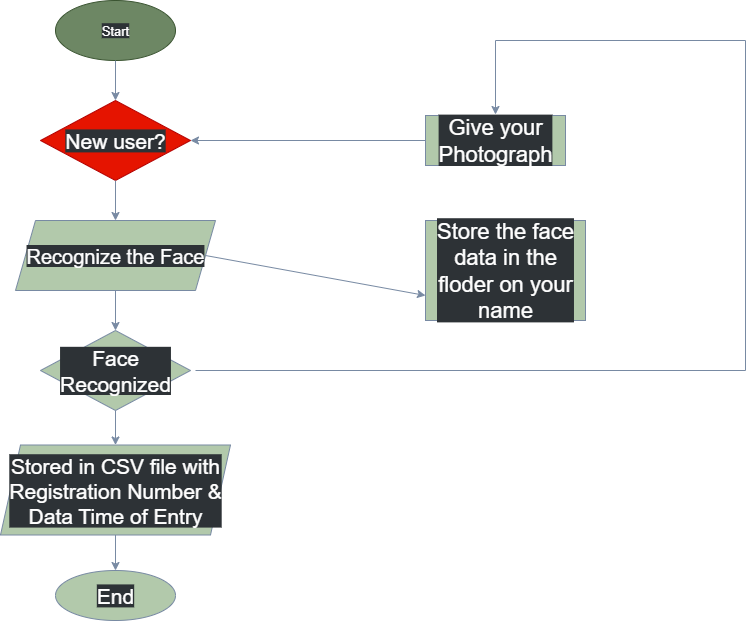

The diagram above was exported from draw.io. Its source (the exported page's mxGraphModel, read from the mxfile embedded in the PNG):
<mxGraphModel dx="1389" dy="703" grid="1" gridSize="10" guides="1" tooltips="1" connect="1" arrows="1" fold="1" page="1" pageScale="1" pageWidth="827" pageHeight="1169" math="0" shadow="0">
  <root>
    <mxCell id="0" />
    <mxCell id="1" parent="0" />
    <mxCell id="luPbz6iS92cNYzyOxBoe-2" value="Start" style="ellipse;whiteSpace=wrap;html=1;strokeColor=#3A5431;fillColor=#6d8764;fontColor=#ffffff;fontSize=13;" vertex="1" parent="1">
      <mxGeometry x="80" y="50" width="120" height="60" as="geometry" />
    </mxCell>
    <mxCell id="luPbz6iS92cNYzyOxBoe-3" value="New user?" style="rhombus;whiteSpace=wrap;html=1;strokeColor=#B20000;fontColor=#ffffff;fillColor=light-dark(#E51400,#FF0000);fontSize=21;" vertex="1" parent="1">
      <mxGeometry x="65" y="150" width="150" height="80" as="geometry" />
    </mxCell>
    <mxCell id="luPbz6iS92cNYzyOxBoe-4" value="Recognize the Face" style="shape=parallelogram;perimeter=parallelogramPerimeter;whiteSpace=wrap;html=1;fixedSize=1;strokeColor=#788AA3;fontColor=#46495D;fillColor=light-dark(#B2C9AB,#FF0080);fontSize=20;" vertex="1" parent="1">
      <mxGeometry x="40" y="270" width="200" height="70" as="geometry" />
    </mxCell>
    <mxCell id="luPbz6iS92cNYzyOxBoe-5" value="Face Recognized" style="rhombus;whiteSpace=wrap;html=1;strokeColor=#788AA3;fontColor=light-dark(#46495D,#000000);fillColor=light-dark(#B2C9AB,#00FFFF);fontSize=21;" vertex="1" parent="1">
      <mxGeometry x="65" y="380" width="150" height="80" as="geometry" />
    </mxCell>
    <mxCell id="luPbz6iS92cNYzyOxBoe-6" value="Stored in CSV file with Registration Number &amp;amp; Data Time of Entry" style="shape=parallelogram;perimeter=parallelogramPerimeter;whiteSpace=wrap;html=1;fixedSize=1;strokeColor=#788AA3;fontColor=#46495D;fillColor=light-dark(#B2C9AB,#FF8000);fontSize=21;" vertex="1" parent="1">
      <mxGeometry x="25" y="494.5" width="230" height="90" as="geometry" />
    </mxCell>
    <mxCell id="luPbz6iS92cNYzyOxBoe-7" value="End" style="ellipse;whiteSpace=wrap;html=1;strokeColor=#788AA3;fontColor=light-dark(#46495D,#000000);fillColor=light-dark(#B2C9AB,#FFE599);fontSize=21;" vertex="1" parent="1">
      <mxGeometry x="80" y="620" width="120" height="50" as="geometry" />
    </mxCell>
    <mxCell id="luPbz6iS92cNYzyOxBoe-8" value="Give your Photograph" style="rounded=0;whiteSpace=wrap;html=1;strokeColor=#788AA3;fontColor=#46495D;fillColor=light-dark(#B2C9AB,#FFFF99);fontSize=22;" vertex="1" parent="1">
      <mxGeometry x="450" y="165" width="140" height="50" as="geometry" />
    </mxCell>
    <mxCell id="luPbz6iS92cNYzyOxBoe-9" value="Store the face data in the floder on your name" style="rounded=0;whiteSpace=wrap;html=1;strokeColor=#788AA3;fontColor=light-dark(#46495D,#000000);fillColor=light-dark(#B2C9AB,#CC99FF);fontSize=22;" vertex="1" parent="1">
      <mxGeometry x="450" y="270" width="160" height="100" as="geometry" />
    </mxCell>
    <mxCell id="luPbz6iS92cNYzyOxBoe-10" value="" style="endArrow=classic;html=1;rounded=0;strokeColor=#788AA3;fontColor=#46495D;fillColor=#B2C9AB;exitX=0.5;exitY=1;exitDx=0;exitDy=0;entryX=0.5;entryY=0;entryDx=0;entryDy=0;" edge="1" parent="1" source="luPbz6iS92cNYzyOxBoe-2" target="luPbz6iS92cNYzyOxBoe-3">
      <mxGeometry width="50" height="50" relative="1" as="geometry">
        <mxPoint x="360" y="290" as="sourcePoint" />
        <mxPoint x="410" y="240" as="targetPoint" />
      </mxGeometry>
    </mxCell>
    <mxCell id="luPbz6iS92cNYzyOxBoe-11" value="" style="endArrow=classic;html=1;rounded=0;strokeColor=#788AA3;fontColor=#46495D;fillColor=#B2C9AB;exitX=0.5;exitY=1;exitDx=0;exitDy=0;entryX=0.5;entryY=0;entryDx=0;entryDy=0;" edge="1" parent="1" source="luPbz6iS92cNYzyOxBoe-3" target="luPbz6iS92cNYzyOxBoe-4">
      <mxGeometry width="50" height="50" relative="1" as="geometry">
        <mxPoint x="360" y="290" as="sourcePoint" />
        <mxPoint x="410" y="240" as="targetPoint" />
      </mxGeometry>
    </mxCell>
    <mxCell id="luPbz6iS92cNYzyOxBoe-12" value="" style="endArrow=classic;html=1;rounded=0;strokeColor=#788AA3;fontColor=#46495D;fillColor=#B2C9AB;exitX=0.5;exitY=1;exitDx=0;exitDy=0;entryX=0.5;entryY=0;entryDx=0;entryDy=0;" edge="1" parent="1" source="luPbz6iS92cNYzyOxBoe-4" target="luPbz6iS92cNYzyOxBoe-5">
      <mxGeometry width="50" height="50" relative="1" as="geometry">
        <mxPoint x="360" y="470" as="sourcePoint" />
        <mxPoint x="410" y="420" as="targetPoint" />
      </mxGeometry>
    </mxCell>
    <mxCell id="luPbz6iS92cNYzyOxBoe-13" value="" style="endArrow=classic;html=1;rounded=0;strokeColor=#788AA3;fontColor=#46495D;fillColor=#B2C9AB;exitX=0.5;exitY=1;exitDx=0;exitDy=0;entryX=0.5;entryY=0;entryDx=0;entryDy=0;" edge="1" parent="1" source="luPbz6iS92cNYzyOxBoe-5" target="luPbz6iS92cNYzyOxBoe-6">
      <mxGeometry width="50" height="50" relative="1" as="geometry">
        <mxPoint x="360" y="470" as="sourcePoint" />
        <mxPoint x="410" y="420" as="targetPoint" />
      </mxGeometry>
    </mxCell>
    <mxCell id="luPbz6iS92cNYzyOxBoe-14" value="" style="endArrow=classic;html=1;rounded=0;strokeColor=#788AA3;fontColor=#46495D;fillColor=#B2C9AB;exitX=0.5;exitY=1;exitDx=0;exitDy=0;entryX=0.5;entryY=0;entryDx=0;entryDy=0;" edge="1" parent="1" source="luPbz6iS92cNYzyOxBoe-6" target="luPbz6iS92cNYzyOxBoe-7">
      <mxGeometry width="50" height="50" relative="1" as="geometry">
        <mxPoint x="360" y="470" as="sourcePoint" />
        <mxPoint x="410" y="420" as="targetPoint" />
      </mxGeometry>
    </mxCell>
    <mxCell id="luPbz6iS92cNYzyOxBoe-15" value="" style="endArrow=classic;html=1;rounded=0;strokeColor=#788AA3;fontColor=#46495D;fillColor=#B2C9AB;exitX=0;exitY=0.5;exitDx=0;exitDy=0;entryX=1;entryY=0.5;entryDx=0;entryDy=0;" edge="1" parent="1" source="luPbz6iS92cNYzyOxBoe-8" target="luPbz6iS92cNYzyOxBoe-3">
      <mxGeometry width="50" height="50" relative="1" as="geometry">
        <mxPoint x="360" y="410" as="sourcePoint" />
        <mxPoint x="410" y="360" as="targetPoint" />
      </mxGeometry>
    </mxCell>
    <mxCell id="luPbz6iS92cNYzyOxBoe-16" value="" style="endArrow=classic;html=1;rounded=0;strokeColor=#788AA3;fontColor=#46495D;fillColor=#B2C9AB;exitX=1;exitY=0.5;exitDx=0;exitDy=0;entryX=0;entryY=0.75;entryDx=0;entryDy=0;" edge="1" parent="1" source="luPbz6iS92cNYzyOxBoe-4" target="luPbz6iS92cNYzyOxBoe-9">
      <mxGeometry width="50" height="50" relative="1" as="geometry">
        <mxPoint x="360" y="410" as="sourcePoint" />
        <mxPoint x="410" y="360" as="targetPoint" />
      </mxGeometry>
    </mxCell>
    <mxCell id="luPbz6iS92cNYzyOxBoe-17" value="" style="endArrow=classic;html=1;rounded=0;strokeColor=#788AA3;fontColor=#46495D;fillColor=#B2C9AB;" edge="1" parent="1">
      <mxGeometry width="50" height="50" relative="1" as="geometry">
        <mxPoint x="220" y="420" as="sourcePoint" />
        <mxPoint x="520" y="164" as="targetPoint" />
        <Array as="points">
          <mxPoint x="770" y="420" />
          <mxPoint x="770" y="90" />
          <mxPoint x="520" y="90" />
        </Array>
      </mxGeometry>
    </mxCell>
  </root>
</mxGraphModel>